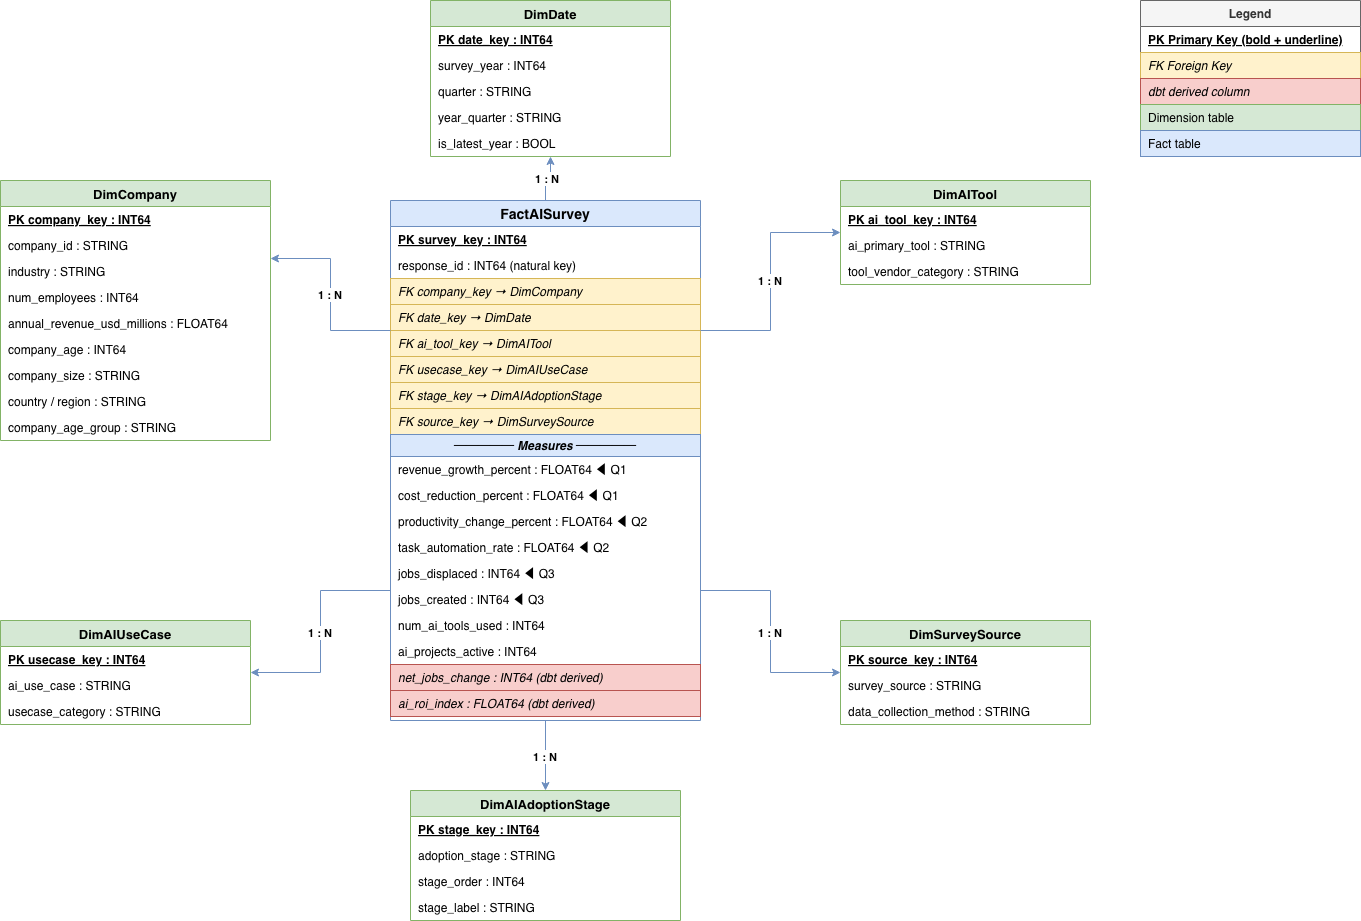

The diagram above was exported from draw.io. Its source (the exported page's mxGraphModel, read from the mxfile embedded in the PNG):
<mxGraphModel dx="1892" dy="1000" grid="1" gridSize="10" guides="1" tooltips="1" connect="1" arrows="1" fold="1" page="1" pageScale="1" pageWidth="1654" pageHeight="1169" background="none" math="0" shadow="0">
  <root>
    <mxCell id="0" />
    <mxCell id="1" parent="0" />
    <mxCell id="2" parent="1" style="swimlane;fontStyle=1;align=center;startSize=26;fillColor=#d5e8d4;strokeColor=#82b366;fontSize=13;" value="DimDate" vertex="1">
      <mxGeometry height="156" width="240" x="490" y="20" as="geometry" />
    </mxCell>
    <mxCell id="3" parent="2" style="text;strokeColor=none;fillColor=none;align=left;verticalAlign=middle;spacingLeft=6;overflow=hidden;rotatable=0;fontStyle=5;points=[[0,0.5],[1,0.5]];portConstraint=eastwest;" value="PK  date_key : INT64" vertex="1">
      <mxGeometry height="26" width="240" y="26" as="geometry" />
    </mxCell>
    <mxCell id="4" parent="2" style="text;strokeColor=none;fillColor=none;align=left;verticalAlign=middle;spacingLeft=6;overflow=hidden;rotatable=0;points=[[0,0.5],[1,0.5]];portConstraint=eastwest;" value="    survey_year : INT64" vertex="1">
      <mxGeometry height="26" width="240" y="52" as="geometry" />
    </mxCell>
    <mxCell id="5" parent="2" style="text;strokeColor=none;fillColor=none;align=left;verticalAlign=middle;spacingLeft=6;overflow=hidden;rotatable=0;points=[[0,0.5],[1,0.5]];portConstraint=eastwest;" value="    quarter : STRING" vertex="1">
      <mxGeometry height="26" width="240" y="78" as="geometry" />
    </mxCell>
    <mxCell id="6" parent="2" style="text;strokeColor=none;fillColor=none;align=left;verticalAlign=middle;spacingLeft=6;overflow=hidden;rotatable=0;points=[[0,0.5],[1,0.5]];portConstraint=eastwest;" value="    year_quarter : STRING" vertex="1">
      <mxGeometry height="26" width="240" y="104" as="geometry" />
    </mxCell>
    <mxCell id="7" parent="2" style="text;strokeColor=none;fillColor=none;align=left;verticalAlign=middle;spacingLeft=6;overflow=hidden;rotatable=0;points=[[0,0.5],[1,0.5]];portConstraint=eastwest;" value="    is_latest_year : BOOL" vertex="1">
      <mxGeometry height="26" width="240" y="130" as="geometry" />
    </mxCell>
    <mxCell id="10" parent="1" style="swimlane;fontStyle=1;align=center;startSize=26;fillColor=#d5e8d4;strokeColor=#82b366;fontSize=13;" value="DimCompany" vertex="1">
      <mxGeometry height="260" width="270" x="60" y="200" as="geometry" />
    </mxCell>
    <mxCell id="11" parent="10" style="text;strokeColor=none;fillColor=none;align=left;verticalAlign=middle;spacingLeft=6;overflow=hidden;rotatable=0;fontStyle=5;points=[[0,0.5],[1,0.5]];portConstraint=eastwest;" value="PK  company_key : INT64" vertex="1">
      <mxGeometry height="26" width="270" y="26" as="geometry" />
    </mxCell>
    <mxCell id="12" parent="10" style="text;strokeColor=none;fillColor=none;align=left;verticalAlign=middle;spacingLeft=6;overflow=hidden;rotatable=0;points=[[0,0.5],[1,0.5]];portConstraint=eastwest;" value="    company_id : STRING" vertex="1">
      <mxGeometry height="26" width="270" y="52" as="geometry" />
    </mxCell>
    <mxCell id="13" parent="10" style="text;strokeColor=none;fillColor=none;align=left;verticalAlign=middle;spacingLeft=6;overflow=hidden;rotatable=0;points=[[0,0.5],[1,0.5]];portConstraint=eastwest;" value="    industry : STRING" vertex="1">
      <mxGeometry height="26" width="270" y="78" as="geometry" />
    </mxCell>
    <mxCell id="14" parent="10" style="text;strokeColor=none;fillColor=none;align=left;verticalAlign=middle;spacingLeft=6;overflow=hidden;rotatable=0;points=[[0,0.5],[1,0.5]];portConstraint=eastwest;" value="    num_employees : INT64" vertex="1">
      <mxGeometry height="26" width="270" y="104" as="geometry" />
    </mxCell>
    <mxCell id="15" parent="10" style="text;strokeColor=none;fillColor=none;align=left;verticalAlign=middle;spacingLeft=6;overflow=hidden;rotatable=0;points=[[0,0.5],[1,0.5]];portConstraint=eastwest;" value="    annual_revenue_usd_millions : FLOAT64" vertex="1">
      <mxGeometry height="26" width="270" y="130" as="geometry" />
    </mxCell>
    <mxCell id="16" parent="10" style="text;strokeColor=none;fillColor=none;align=left;verticalAlign=middle;spacingLeft=6;overflow=hidden;rotatable=0;points=[[0,0.5],[1,0.5]];portConstraint=eastwest;" value="    company_age : INT64" vertex="1">
      <mxGeometry height="26" width="270" y="156" as="geometry" />
    </mxCell>
    <mxCell id="17" parent="10" style="text;strokeColor=none;fillColor=none;align=left;verticalAlign=middle;spacingLeft=6;overflow=hidden;rotatable=0;points=[[0,0.5],[1,0.5]];portConstraint=eastwest;" value="    company_size : STRING" vertex="1">
      <mxGeometry height="26" width="270" y="182" as="geometry" />
    </mxCell>
    <mxCell id="18" parent="10" style="text;strokeColor=none;fillColor=none;align=left;verticalAlign=middle;spacingLeft=6;overflow=hidden;rotatable=0;points=[[0,0.5],[1,0.5]];portConstraint=eastwest;" value="    country / region : STRING" vertex="1">
      <mxGeometry height="26" width="270" y="208" as="geometry" />
    </mxCell>
    <mxCell id="19" parent="10" style="text;strokeColor=none;fillColor=none;align=left;verticalAlign=middle;spacingLeft=6;overflow=hidden;rotatable=0;points=[[0,0.5],[1,0.5]];portConstraint=eastwest;" value="    company_age_group : STRING" vertex="1">
      <mxGeometry height="26" width="270" y="234" as="geometry" />
    </mxCell>
    <mxCell id="20" parent="1" style="swimlane;fontStyle=1;align=center;startSize=26;fillColor=#d5e8d4;strokeColor=#82b366;fontSize=13;" value="DimAITool" vertex="1">
      <mxGeometry height="104" width="250" x="900" y="200" as="geometry" />
    </mxCell>
    <mxCell id="21" parent="20" style="text;strokeColor=none;fillColor=none;align=left;verticalAlign=middle;spacingLeft=6;overflow=hidden;rotatable=0;fontStyle=5;points=[[0,0.5],[1,0.5]];portConstraint=eastwest;" value="PK  ai_tool_key : INT64" vertex="1">
      <mxGeometry height="26" width="250" y="26" as="geometry" />
    </mxCell>
    <mxCell id="22" parent="20" style="text;strokeColor=none;fillColor=none;align=left;verticalAlign=middle;spacingLeft=6;overflow=hidden;rotatable=0;points=[[0,0.5],[1,0.5]];portConstraint=eastwest;" value="    ai_primary_tool : STRING" vertex="1">
      <mxGeometry height="26" width="250" y="52" as="geometry" />
    </mxCell>
    <mxCell id="23" parent="20" style="text;strokeColor=none;fillColor=none;align=left;verticalAlign=middle;spacingLeft=6;overflow=hidden;rotatable=0;points=[[0,0.5],[1,0.5]];portConstraint=eastwest;" value="    tool_vendor_category : STRING" vertex="1">
      <mxGeometry height="26" width="250" y="78" as="geometry" />
    </mxCell>
    <mxCell id="30" parent="1" style="swimlane;fontStyle=1;align=center;startSize=26;fillColor=#d5e8d4;strokeColor=#82b366;fontSize=13;" value="DimAIUseCase" vertex="1">
      <mxGeometry height="104" width="250" x="60" y="640" as="geometry" />
    </mxCell>
    <mxCell id="31" parent="30" style="text;strokeColor=none;fillColor=none;align=left;verticalAlign=middle;spacingLeft=6;overflow=hidden;rotatable=0;fontStyle=5;points=[[0,0.5],[1,0.5]];portConstraint=eastwest;" value="PK  usecase_key : INT64" vertex="1">
      <mxGeometry height="26" width="250" y="26" as="geometry" />
    </mxCell>
    <mxCell id="32" parent="30" style="text;strokeColor=none;fillColor=none;align=left;verticalAlign=middle;spacingLeft=6;overflow=hidden;rotatable=0;points=[[0,0.5],[1,0.5]];portConstraint=eastwest;" value="    ai_use_case : STRING" vertex="1">
      <mxGeometry height="26" width="250" y="52" as="geometry" />
    </mxCell>
    <mxCell id="33" parent="30" style="text;strokeColor=none;fillColor=none;align=left;verticalAlign=middle;spacingLeft=6;overflow=hidden;rotatable=0;points=[[0,0.5],[1,0.5]];portConstraint=eastwest;" value="    usecase_category : STRING" vertex="1">
      <mxGeometry height="26" width="250" y="78" as="geometry" />
    </mxCell>
    <mxCell id="40" parent="1" style="swimlane;fontStyle=1;align=center;startSize=26;fillColor=#d5e8d4;strokeColor=#82b366;fontSize=13;" value="DimAIAdoptionStage" vertex="1">
      <mxGeometry height="130" width="270" x="470" y="810" as="geometry" />
    </mxCell>
    <mxCell id="41" parent="40" style="text;strokeColor=none;fillColor=none;align=left;verticalAlign=middle;spacingLeft=6;overflow=hidden;rotatable=0;fontStyle=5;points=[[0,0.5],[1,0.5]];portConstraint=eastwest;" value="PK  stage_key : INT64" vertex="1">
      <mxGeometry height="26" width="270" y="26" as="geometry" />
    </mxCell>
    <mxCell id="42" parent="40" style="text;strokeColor=none;fillColor=none;align=left;verticalAlign=middle;spacingLeft=6;overflow=hidden;rotatable=0;points=[[0,0.5],[1,0.5]];portConstraint=eastwest;" value="    adoption_stage : STRING" vertex="1">
      <mxGeometry height="26" width="270" y="52" as="geometry" />
    </mxCell>
    <mxCell id="43" parent="40" style="text;strokeColor=none;fillColor=none;align=left;verticalAlign=middle;spacingLeft=6;overflow=hidden;rotatable=0;points=[[0,0.5],[1,0.5]];portConstraint=eastwest;" value="    stage_order : INT64" vertex="1">
      <mxGeometry height="26" width="270" y="78" as="geometry" />
    </mxCell>
    <mxCell id="44" parent="40" style="text;strokeColor=none;fillColor=none;align=left;verticalAlign=middle;spacingLeft=6;overflow=hidden;rotatable=0;points=[[0,0.5],[1,0.5]];portConstraint=eastwest;" value="    stage_label : STRING" vertex="1">
      <mxGeometry height="26" width="270" y="104" as="geometry" />
    </mxCell>
    <mxCell id="50" parent="1" style="swimlane;fontStyle=1;align=center;startSize=26;fillColor=#d5e8d4;strokeColor=#82b366;fontSize=13;" value="DimSurveySource" vertex="1">
      <mxGeometry height="104" width="250" x="900" y="640" as="geometry" />
    </mxCell>
    <mxCell id="51" parent="50" style="text;strokeColor=none;fillColor=none;align=left;verticalAlign=middle;spacingLeft=6;overflow=hidden;rotatable=0;fontStyle=5;points=[[0,0.5],[1,0.5]];portConstraint=eastwest;" value="PK  source_key : INT64" vertex="1">
      <mxGeometry height="26" width="250" y="26" as="geometry" />
    </mxCell>
    <mxCell id="52" parent="50" style="text;strokeColor=none;fillColor=none;align=left;verticalAlign=middle;spacingLeft=6;overflow=hidden;rotatable=0;points=[[0,0.5],[1,0.5]];portConstraint=eastwest;" value="    survey_source : STRING" vertex="1">
      <mxGeometry height="26" width="250" y="52" as="geometry" />
    </mxCell>
    <mxCell id="53" parent="50" style="text;strokeColor=none;fillColor=none;align=left;verticalAlign=middle;spacingLeft=6;overflow=hidden;rotatable=0;points=[[0,0.5],[1,0.5]];portConstraint=eastwest;" value="    data_collection_method : STRING" vertex="1">
      <mxGeometry height="26" width="250" y="78" as="geometry" />
    </mxCell>
    <mxCell id="60" parent="1" style="swimlane;fontStyle=1;align=center;startSize=26;fillColor=#dae8fc;strokeColor=#6c8ebf;fontSize=14;" value="FactAISurvey" vertex="1">
      <mxGeometry height="520" width="310" x="450" y="220" as="geometry" />
    </mxCell>
    <mxCell id="61" parent="60" style="text;strokeColor=none;fillColor=none;align=left;verticalAlign=middle;spacingLeft=6;overflow=hidden;rotatable=0;fontStyle=5;points=[[0,0.5],[1,0.5]];portConstraint=eastwest;" value="PK  survey_key : INT64" vertex="1">
      <mxGeometry height="26" width="310" y="26" as="geometry" />
    </mxCell>
    <mxCell id="62" parent="60" style="text;strokeColor=none;fillColor=none;align=left;verticalAlign=middle;spacingLeft=6;overflow=hidden;rotatable=0;points=[[0,0.5],[1,0.5]];portConstraint=eastwest;" value="    response_id : INT64  (natural key)" vertex="1">
      <mxGeometry height="26" width="310" y="52" as="geometry" />
    </mxCell>
    <mxCell id="63" parent="60" style="text;strokeColor=none;fillColor=#fff2cc;strokeColor=#d6b656;align=left;verticalAlign=middle;spacingLeft=6;overflow=hidden;rotatable=0;fontStyle=2;points=[[0,0.5],[1,0.5]];portConstraint=eastwest;" value="FK  company_key  →  DimCompany" vertex="1">
      <mxGeometry height="26" width="310" y="78" as="geometry" />
    </mxCell>
    <mxCell id="64" parent="60" style="text;strokeColor=none;fillColor=#fff2cc;strokeColor=#d6b656;align=left;verticalAlign=middle;spacingLeft=6;overflow=hidden;rotatable=0;fontStyle=2;points=[[0,0.5],[1,0.5]];portConstraint=eastwest;" value="FK  date_key  →  DimDate" vertex="1">
      <mxGeometry height="26" width="310" y="104" as="geometry" />
    </mxCell>
    <mxCell id="65" parent="60" style="text;strokeColor=none;fillColor=#fff2cc;strokeColor=#d6b656;align=left;verticalAlign=middle;spacingLeft=6;overflow=hidden;rotatable=0;fontStyle=2;points=[[0,0.5],[1,0.5]];portConstraint=eastwest;" value="FK  ai_tool_key  →  DimAITool" vertex="1">
      <mxGeometry height="26" width="310" y="130" as="geometry" />
    </mxCell>
    <mxCell id="66" parent="60" style="text;strokeColor=none;fillColor=#fff2cc;strokeColor=#d6b656;align=left;verticalAlign=middle;spacingLeft=6;overflow=hidden;rotatable=0;fontStyle=2;points=[[0,0.5],[1,0.5]];portConstraint=eastwest;" value="FK  usecase_key  →  DimAIUseCase" vertex="1">
      <mxGeometry height="26" width="310" y="156" as="geometry" />
    </mxCell>
    <mxCell id="67" parent="60" style="text;strokeColor=none;fillColor=#fff2cc;strokeColor=#d6b656;align=left;verticalAlign=middle;spacingLeft=6;overflow=hidden;rotatable=0;fontStyle=2;points=[[0,0.5],[1,0.5]];portConstraint=eastwest;" value="FK  stage_key  →  DimAIAdoptionStage" vertex="1">
      <mxGeometry height="26" width="310" y="182" as="geometry" />
    </mxCell>
    <mxCell id="68" parent="60" style="text;strokeColor=none;fillColor=#fff2cc;strokeColor=#d6b656;align=left;verticalAlign=middle;spacingLeft=6;overflow=hidden;rotatable=0;fontStyle=2;points=[[0,0.5],[1,0.5]];portConstraint=eastwest;" value="FK  source_key  →  DimSurveySource" vertex="1">
      <mxGeometry height="26" width="310" y="208" as="geometry" />
    </mxCell>
    <mxCell id="69" parent="60" style="text;strokeColor=#6c8ebf;fillColor=#dae8fc;align=center;verticalAlign=middle;overflow=hidden;rotatable=0;fontStyle=3;" value="─────  Measures  ─────" vertex="1">
      <mxGeometry height="22" width="310" y="234" as="geometry" />
    </mxCell>
    <mxCell id="70" parent="60" style="text;strokeColor=none;fillColor=none;align=left;verticalAlign=middle;spacingLeft=6;overflow=hidden;rotatable=0;points=[[0,0.5],[1,0.5]];portConstraint=eastwest;" value="    revenue_growth_percent : FLOAT64   ◀ Q1" vertex="1">
      <mxGeometry height="26" width="310" y="256" as="geometry" />
    </mxCell>
    <mxCell id="71" parent="60" style="text;strokeColor=none;fillColor=none;align=left;verticalAlign=middle;spacingLeft=6;overflow=hidden;rotatable=0;points=[[0,0.5],[1,0.5]];portConstraint=eastwest;" value="    cost_reduction_percent : FLOAT64   ◀ Q1" vertex="1">
      <mxGeometry height="26" width="310" y="282" as="geometry" />
    </mxCell>
    <mxCell id="72" parent="60" style="text;strokeColor=none;fillColor=none;align=left;verticalAlign=middle;spacingLeft=6;overflow=hidden;rotatable=0;points=[[0,0.5],[1,0.5]];portConstraint=eastwest;" value="    productivity_change_percent : FLOAT64   ◀ Q2" vertex="1">
      <mxGeometry height="26" width="310" y="308" as="geometry" />
    </mxCell>
    <mxCell id="73" parent="60" style="text;strokeColor=none;fillColor=none;align=left;verticalAlign=middle;spacingLeft=6;overflow=hidden;rotatable=0;points=[[0,0.5],[1,0.5]];portConstraint=eastwest;" value="    task_automation_rate : FLOAT64   ◀ Q2" vertex="1">
      <mxGeometry height="26" width="310" y="334" as="geometry" />
    </mxCell>
    <mxCell id="74" parent="60" style="text;strokeColor=none;fillColor=none;align=left;verticalAlign=middle;spacingLeft=6;overflow=hidden;rotatable=0;points=[[0,0.5],[1,0.5]];portConstraint=eastwest;" value="    jobs_displaced : INT64   ◀ Q3" vertex="1">
      <mxGeometry height="26" width="310" y="360" as="geometry" />
    </mxCell>
    <mxCell id="75" parent="60" style="text;strokeColor=none;fillColor=none;align=left;verticalAlign=middle;spacingLeft=6;overflow=hidden;rotatable=0;points=[[0,0.5],[1,0.5]];portConstraint=eastwest;" value="    jobs_created : INT64   ◀ Q3" vertex="1">
      <mxGeometry height="26" width="310" y="386" as="geometry" />
    </mxCell>
    <mxCell id="76" parent="60" style="text;strokeColor=none;fillColor=none;align=left;verticalAlign=middle;spacingLeft=6;overflow=hidden;rotatable=0;points=[[0,0.5],[1,0.5]];portConstraint=eastwest;" value="    num_ai_tools_used : INT64" vertex="1">
      <mxGeometry height="26" width="310" y="412" as="geometry" />
    </mxCell>
    <mxCell id="77" parent="60" style="text;strokeColor=none;fillColor=none;align=left;verticalAlign=middle;spacingLeft=6;overflow=hidden;rotatable=0;points=[[0,0.5],[1,0.5]];portConstraint=eastwest;" value="    ai_projects_active : INT64" vertex="1">
      <mxGeometry height="26" width="310" y="438" as="geometry" />
    </mxCell>
    <mxCell id="78" parent="60" style="text;strokeColor=none;fillColor=#f8cecc;strokeColor=#b85450;align=left;verticalAlign=middle;spacingLeft=6;overflow=hidden;rotatable=0;fontStyle=2;points=[[0,0.5],[1,0.5]];portConstraint=eastwest;" value="    net_jobs_change : INT64  (dbt derived)" vertex="1">
      <mxGeometry height="26" width="310" y="464" as="geometry" />
    </mxCell>
    <mxCell id="79" parent="60" style="text;strokeColor=none;fillColor=#f8cecc;strokeColor=#b85450;align=left;verticalAlign=middle;spacingLeft=6;overflow=hidden;rotatable=0;fontStyle=2;points=[[0,0.5],[1,0.5]];portConstraint=eastwest;" value="    ai_roi_index : FLOAT64  (dbt derived)" vertex="1">
      <mxGeometry height="26" width="310" y="490" as="geometry" />
    </mxCell>
    <mxCell id="80" edge="1" parent="1" source="60" style="edgeStyle=orthogonalEdgeStyle;rounded=0;orthogonalLoop=1;jettySize=auto;exitX=0.5;exitY=0;exitDx=0;exitDy=0;entryX=0.5;entryY=1;entryDx=0;entryDy=0;strokeColor=#6c8ebf;fontStyle=1;fontSize=11;" target="2" value="1 : N">
      <mxGeometry relative="1" as="geometry" />
    </mxCell>
    <mxCell id="81" edge="1" parent="1" source="60" style="edgeStyle=orthogonalEdgeStyle;rounded=0;orthogonalLoop=1;jettySize=auto;exitX=0;exitY=0.25;exitDx=0;exitDy=0;entryX=1;entryY=0.3;entryDx=0;entryDy=0;strokeColor=#6c8ebf;fontStyle=1;fontSize=11;" target="10" value="1 : N">
      <mxGeometry relative="1" as="geometry" />
    </mxCell>
    <mxCell id="82" edge="1" parent="1" source="60" style="edgeStyle=orthogonalEdgeStyle;rounded=0;orthogonalLoop=1;jettySize=auto;exitX=1;exitY=0.25;exitDx=0;exitDy=0;entryX=0;entryY=0.5;entryDx=0;entryDy=0;strokeColor=#6c8ebf;fontStyle=1;fontSize=11;" target="20" value="1 : N">
      <mxGeometry relative="1" as="geometry" />
    </mxCell>
    <mxCell id="83" edge="1" parent="1" source="60" style="edgeStyle=orthogonalEdgeStyle;rounded=0;orthogonalLoop=1;jettySize=auto;exitX=0;exitY=0.75;exitDx=0;exitDy=0;entryX=1;entryY=0.5;entryDx=0;entryDy=0;strokeColor=#6c8ebf;fontStyle=1;fontSize=11;" target="30" value="1 : N">
      <mxGeometry relative="1" as="geometry" />
    </mxCell>
    <mxCell id="84" edge="1" parent="1" source="60" style="edgeStyle=orthogonalEdgeStyle;rounded=0;orthogonalLoop=1;jettySize=auto;exitX=0.5;exitY=1;exitDx=0;exitDy=0;entryX=0.5;entryY=0;entryDx=0;entryDy=0;strokeColor=#6c8ebf;fontStyle=1;fontSize=11;" target="40" value="1 : N">
      <mxGeometry relative="1" as="geometry" />
    </mxCell>
    <mxCell id="85" edge="1" parent="1" source="60" style="edgeStyle=orthogonalEdgeStyle;rounded=0;orthogonalLoop=1;jettySize=auto;exitX=1;exitY=0.75;exitDx=0;exitDy=0;entryX=0;entryY=0.5;entryDx=0;entryDy=0;strokeColor=#6c8ebf;fontStyle=1;fontSize=11;" target="50" value="1 : N">
      <mxGeometry relative="1" as="geometry" />
    </mxCell>
    <mxCell id="90" parent="1" style="swimlane;fontStyle=1;align=center;startSize=26;fillColor=#f5f5f5;strokeColor=#666666;fontSize=12;fontColor=#333333;" value="Legend" vertex="1">
      <mxGeometry height="156" width="220" x="1200" y="20" as="geometry" />
    </mxCell>
    <mxCell id="91" parent="90" style="text;strokeColor=none;fillColor=none;align=left;verticalAlign=middle;spacingLeft=6;overflow=hidden;rotatable=0;fontStyle=5;" value="PK  Primary Key (bold + underline)" vertex="1">
      <mxGeometry height="26" width="220" y="26" as="geometry" />
    </mxCell>
    <mxCell id="92" parent="90" style="text;strokeColor=none;fillColor=#fff2cc;strokeColor=#d6b656;align=left;verticalAlign=middle;spacingLeft=6;overflow=hidden;rotatable=0;fontStyle=2;" value="FK  Foreign Key" vertex="1">
      <mxGeometry height="26" width="220" y="52" as="geometry" />
    </mxCell>
    <mxCell id="93" parent="90" style="text;strokeColor=none;fillColor=#f8cecc;strokeColor=#b85450;align=left;verticalAlign=middle;spacingLeft=6;overflow=hidden;rotatable=0;fontStyle=2;" value="    dbt derived column" vertex="1">
      <mxGeometry height="26" width="220" y="78" as="geometry" />
    </mxCell>
    <mxCell id="94" parent="90" style="text;strokeColor=none;fillColor=#d5e8d4;strokeColor=#82b366;align=left;verticalAlign=middle;spacingLeft=6;overflow=hidden;rotatable=0;" value="    Dimension table" vertex="1">
      <mxGeometry height="26" width="220" y="104" as="geometry" />
    </mxCell>
    <mxCell id="95" parent="90" style="text;strokeColor=none;fillColor=#dae8fc;strokeColor=#6c8ebf;align=left;verticalAlign=middle;spacingLeft=6;overflow=hidden;rotatable=0;" value="    Fact table" vertex="1">
      <mxGeometry height="26" width="220" y="130" as="geometry" />
    </mxCell>
  </root>
</mxGraphModel>